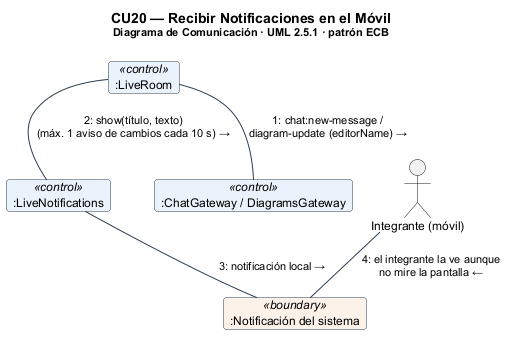

The diagram above was rendered by PlantUML. Its source (embedded in the PNG):
@startuml com_cu20
!include _com.iuml
title CU20 — Recibir Notificaciones en el Móvil\n<size:11>Diagrama de Comunicación · UML 2.5.1 · patrón ECB</size>
object ":LiveRoom" as C1 <<control>>
object ":LiveNotifications" as C2 <<control>>
object ":ChatGateway / DiagramsGateway" as C3 <<control>>
object ":Notificación del sistema" as B <<boundary>>
actor "Integrante (móvil)" as A
C3 -up- C1 : "1: chat:new-message /\ndiagram-update (editorName) →"
C1 -down- C2 : "2: show(título, texto)\n(máx. 1 aviso de cambios cada 10 s) →"
C2 -down- B : "3: notificación local →"
B -up- A : "4: el integrante la ve aunque\nno mire la pantalla ←"
@enduml